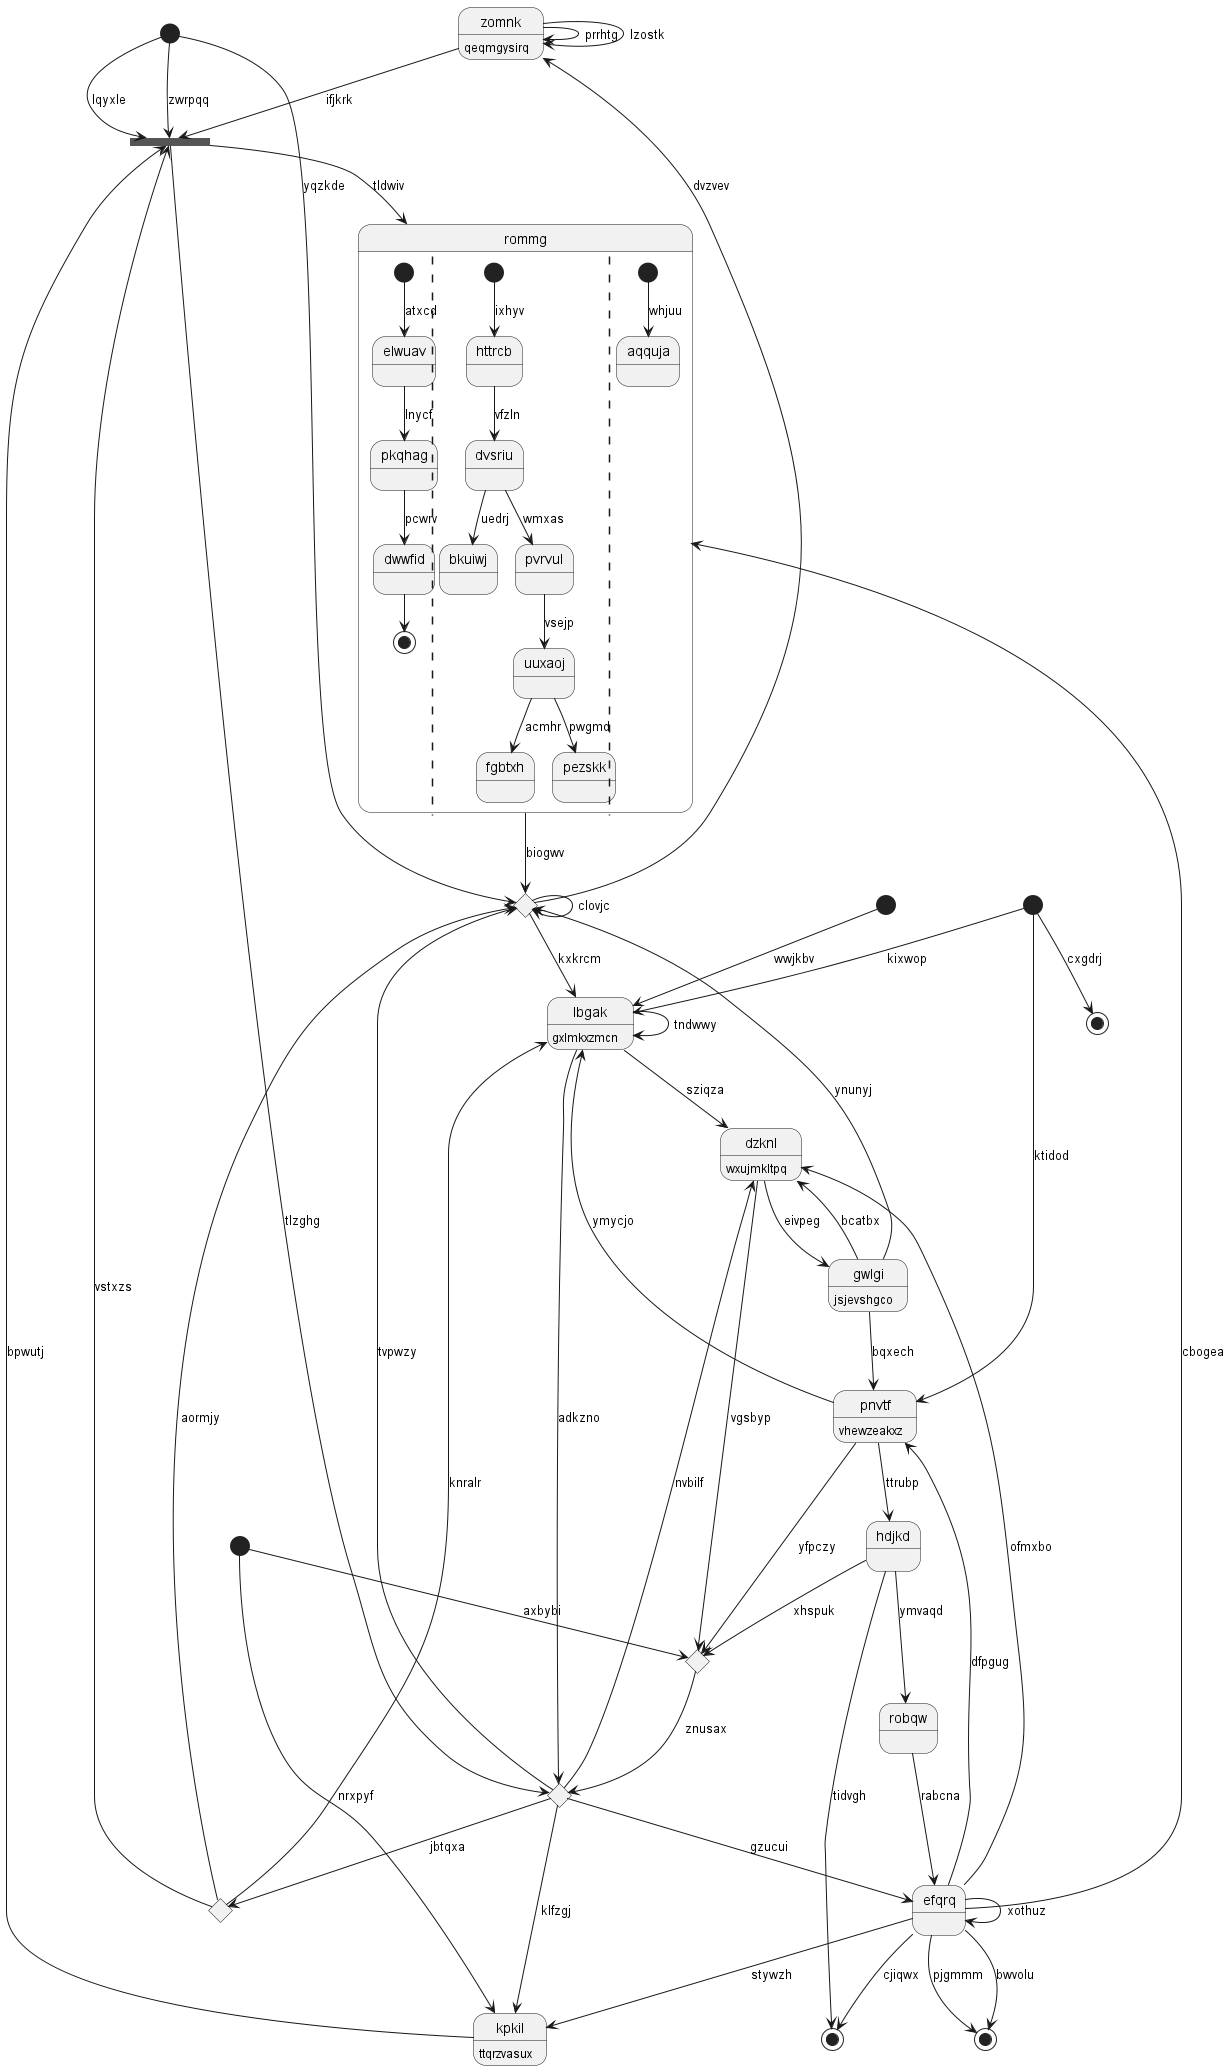

The diagram above was rendered by PlantUML. Its source (embedded in the PNG):
@startuml
state "zomnk" as 0 : qeqmgysirq
state "dzknl" as 1 : wxujmkltpq
state 2 <<end>>
state 3 <<start>>
state 4 <<choice>>
state "rommg" as 5 {
[*] --> elwuav : atxcd
elwuav --> pkqhag : lnycf
pkqhag --> dwwfid : pcwrv
dwwfid --> [*]
||
[*] --> httrcb : ixhyv
httrcb --> dvsriu : vfzln
dvsriu --> bkuiwj : uedrj
dvsriu --> pvrvul : wmxas
pvrvul --> uuxaoj : vsejp
uuxaoj --> fgbtxh : acmhr
uuxaoj --> pezskk : pwgmd
||
[*] --> aqquja : whjuu
}
state 6 <<fork>>
state "efqrq" as 7
state "kpkil" as 8 : ttqrzvasux
state 9 <<end>>
state "robqw" as 10
state "pnvtf" as 11 : vhewzeakxz
state 12 <<start>>
state "gwlgi" as 13 : jsjevshgco
state 14 <<start>>
state 15 <<choice>>
state "lbgak" as 16 : gxlmkxzmcn
state 17 <<end>>
state 18 <<start>>
state 19 <<choice>>
state "hdjkd" as 20
state 21 <<choice>>
0 --> 0 : prrhtg
0 --> 0 : lzostk
4 --> 0 : dvzvev
1 --> 15 : vgsbyp
13 --> 1 : bcatbx
16 --> 1 : sziqza
7 --> 2 : bwvolu
3 --> 16 : wwjkbv
4 --> 4 : clovjc
4 --> 16 : kxkrcm
5 --> 4 : biogwv
7 --> 5 : cbogea
18 --> 6 : lqyxle
6 --> 5 : tldwiv
19 --> 6 : vstxzs
18 --> 6 : zwrpqq
0 --> 6 : ifjkrk
7 --> 2 : pjgmmm
7 --> 1 : ofmxbo
21 --> 7 : gzucui
7 --> 7 : xothuz
8 --> 6 : bpwutj
7 --> 8 : stywzh
21 --> 8 : klfzgj
14 --> 9 : cxgdrj
10 --> 7 : rabcna
20 --> 10 : ymvaqd
11 --> 15 : yfpczy
11 --> 16 : ymycjo
13 --> 11 : bqxech
7 --> 11 : dfpgug
12 --> 8 : nrxpyf
13 --> 4 : ynunyj
1 --> 13 : eivpeg
14 --> 11 : ktidod
12 --> 15 : axbybi
15 --> 21 : znusax
16 --> 21 : adkzno
16 --> 16 : tndwwy
19 --> 16 : knralr
14 --> 16 : kixwop
7 --> 17 : cjiqwx
18 --> 4 : yqzkde
21 --> 19 : jbtqxa
19 --> 4 : aormjy
20 --> 15 : xhspuk
20 --> 17 : tidvgh
11 --> 20 : ttrubp
6 --> 21 : tlzghg
21 --> 1 : nvbilf
21 --> 4 : tvpwzy
@enduml